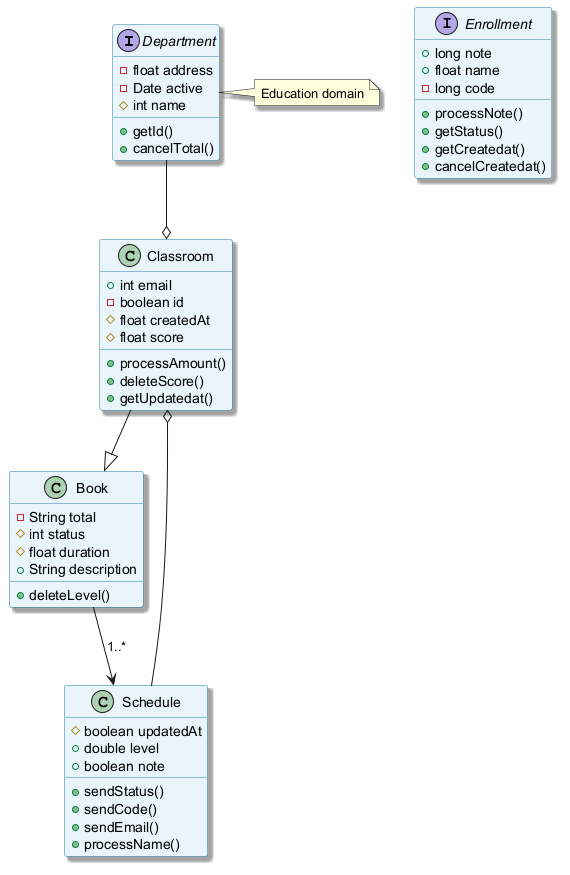

The diagram above was rendered by PlantUML. Its source (embedded in the PNG):
@startuml
skinparam backgroundColor #FFFFFF
skinparam classBackgroundColor #E8F4FA
skinparam classBorderColor #2C7DA0
skinparam shadowing true
interface Department {
  -float address
  -Date active
  #int name
  +getId()
  +cancelTotal()
}
class Classroom {
  +int email
  -boolean id
  #float createdAt
  #float score
  +processAmount()
  +deleteScore()
  +getUpdatedat()
}
class Book {
  -String total
  #int status
  #float duration
  +String description
  +deleteLevel()
}
interface Enrollment {
  +long note
  +float name
  -long code
  +processNote()
  +getStatus()
  +getCreatedat()
  +cancelCreatedat()
}
class Schedule {
  #boolean updatedAt
  +double level
  +boolean note
  +sendStatus()
  +sendCode()
  +sendEmail()
  +processName()
}
Schedule --o Classroom
Classroom --|> Book
Book --> Schedule : "1..*"
Department --o Classroom
note right of Department : Education domain
@enduml